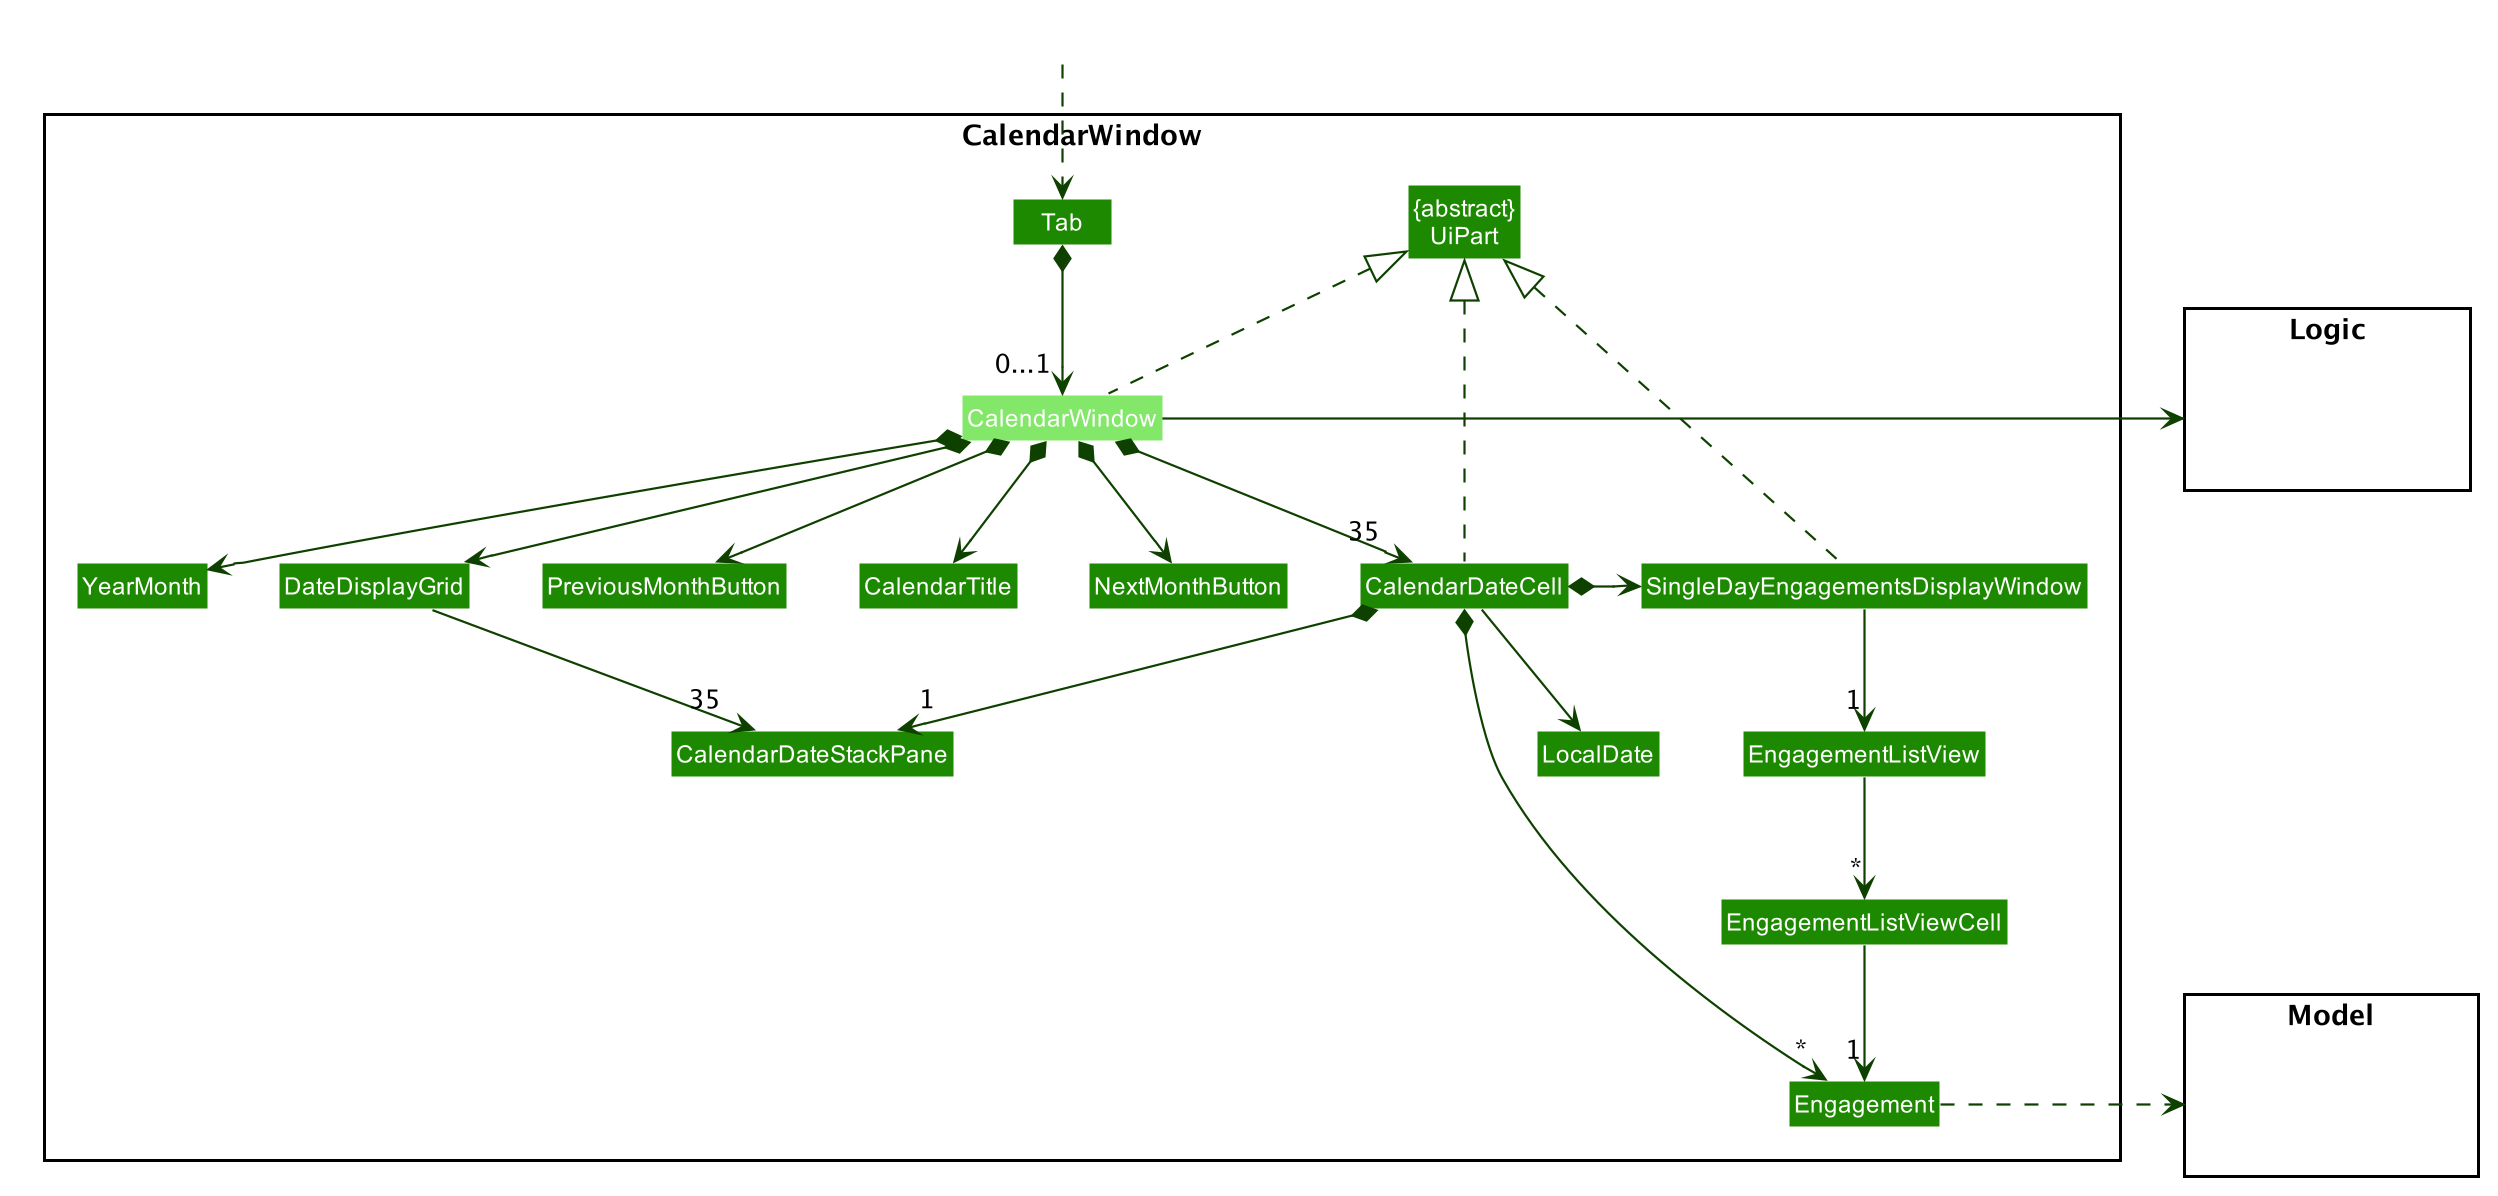

The diagram above was rendered by PlantUML. Its source (embedded in the PNG):
@startuml








skinparam BackgroundColor #FFFFFFF

skinparam Shadowing false

skinparam Class {
    FontColor #FFFFFF
    BorderThickness 1
    BorderColor #FFFFFF
    StereotypeFontColor #FFFFFF
    FontName Arial
}

skinparam Actor {
    BorderColor #000000
    Color #000000
    FontName Arial
}

skinparam Sequence {
    MessageAlign center
    BoxFontSize 15
    BoxPadding 0
    BoxFontColor #FFFFFF
    FontName Arial
}

skinparam Participant {
    FontColor #FFFFFFF
    Padding 20
}

skinparam MinClassWidth 50
skinparam ParticipantPadding 10
skinparam Shadowing false
skinparam DefaultTextAlignment center
skinparam packageStyle Rectangle

hide footbox
hide members
hide circle
skinparam arrowThickness 1.1
skinparam arrowColor #0E4100
skinparam classBackgroundColor #1D8900

package CalendarWindow <<Rectangle>>{
Class Tab #1D8900
Class "{abstract}\nUiPart" as UiPart #1D8900
Class CalendarWindow #83E769
Class YearMonth
Class CalendarDateCell
Class DateDisplayGrid
Class CalendarDateStackPane
Class SingleDayEngagementsDisplayWindow
Class EngagementListView
Class EngagementListViewCell
Class Engagement
Class LocalDate
Class PreviousMonthButton
Class CalendarTitle
Class NextMonthButton
}

package Model <<Rectangle>> {
Class HiddenModel #FFFFFF
}

package Logic <<Rectangle>> {
Class HiddenLogic #FFFFFF
}

Class HiddenOutside #FFFFFF
HiddenOutside ..> Tab
Tab *-down-> "0...1" CalendarWindow

CalendarWindow *-down-> PreviousMonthButton
CalendarWindow *-down-> CalendarTitle
CalendarWindow *-down-> NextMonthButton
CalendarWindow .up.|> UiPart
CalendarWindow -right-> Logic
CalendarWindow *-down-> YearMonth
CalendarWindow *-down-> DateDisplayGrid
CalendarWindow *-down-> "35" CalendarDateCell

DateDisplayGrid -down-> "35" CalendarDateStackPane

CalendarDateCell .up.|> UiPart
CalendarDateCell *-down-> "1" CalendarDateStackPane
CalendarDateCell *-down-> "*" Engagement
CalendarDateCell *-right-> SingleDayEngagementsDisplayWindow
CalendarDateCell -down-> LocalDate

SingleDayEngagementsDisplayWindow .up.|> UiPart
SingleDayEngagementsDisplayWindow -down-> "1" EngagementListView

EngagementListView -down-> "*" EngagementListViewCell

EngagementListViewCell -down-> "1" Engagement

Engagement .right.> Model

@enduml